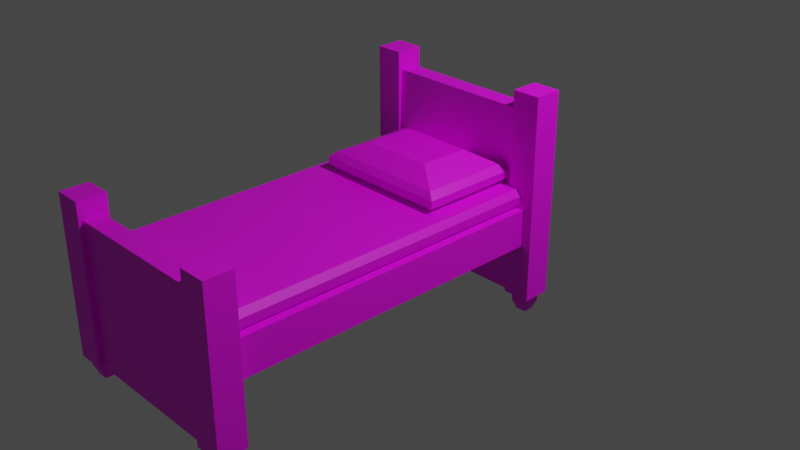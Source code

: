 # Source: multidecor_wooden_bed_with_legs.blend  (saved by Blender 3.0.42; exported with 4.5.12 LTS)
import bpy
from mathutils import Matrix  # noqa: F401  (used for matrix-valued properties, if any)

bpy.ops.wm.read_factory_settings(use_empty=True)
scene = bpy.context.scene
scene.name = 'Scene'

# ---- collections
col_collection = bpy.data.collections.new('Collection'); scene.collection.children.link(col_collection)

# ---- images (referenced by path relative to the original .blend; pixels are not part of the script)
import os
ASSET_DIR = os.environ.get("B2B_ASSET_DIR", "")  # directory of the original .blend (textures are referenced by path, not embedded)
HERE = os.path.dirname(os.path.abspath(__file__))  # packed textures are extracted next to this script under _unpacked/

def load_image(name, relpath, width, height, colorspace="sRGB"):
    """Load a texture the original file referenced (path relative to the .blend, or extracted next to this script)."""
    p = next((c for c in (os.path.join(HERE, relpath), os.path.join(ASSET_DIR, relpath)) if relpath and os.path.exists(c)), "")
    if p:
        img = bpy.data.images.load(p, check_existing=True)
        img.name = name
    else:  # same state as the original file: an image datablock whose file is absent (Cycles renders it pink)
        img = bpy.data.images.new(name, width, height)
        img.source = "FILE"
        img.filepath = "//" + (relpath or name)
    img.colorspace_settings.name = colorspace
    return img
img_multidecor_wood_png = load_image('multidecor_wood.png', 'multidecor_wood.png', 1024, 1024, 'sRGB')
img_multidecor_wool_material_png = load_image('multidecor_wool_material.png', 'multidecor_wool_material.png', 1024, 1024, 'sRGB')
img_multidecor_wooden_bed_legs_png = load_image('multidecor_wooden_bed_legs.png', 'multidecor_wooden_bed_legs.png', 1024, 1024, 'sRGB')

# ---- materials (node trees are filled in below, after node groups)
mat_wood = bpy.data.materials.new('wood')
mat_wood.use_transparent_shadow = False
mat_wool = bpy.data.materials.new('wool')
mat_wool.use_transparent_shadow = False
mat_legs = bpy.data.materials.new('legs')
mat_legs.use_transparent_shadow = False

# ---- material node trees
mat_wood.use_nodes = True; mat_wood.node_tree.nodes.clear()
_N = mat_wood.node_tree.nodes; _L = mat_wood.node_tree.links
n0 = _N.new('ShaderNodeBsdfPrincipled'); n0.name = 'Principled BSDF'; n0.location = (10, 300)
n0.distribution = 'GGX'
n0.subsurface_method = 'RANDOM_WALK_SKIN'
n0.inputs[3].default_value = 1.45
n0.inputs[27].default_value = (0.0, 0.0, 0.0, 1.0)
n0.inputs[28].default_value = 1.0
n1 = _N.new('ShaderNodeOutputMaterial'); n1.name = 'Material Output'; n1.location = (300, 300)
n2 = _N.new('ShaderNodeTexImage'); n2.name = 'Image Texture'; n2.location = (-280, 280)
n2.image = img_multidecor_wood_png
n2.interpolation = 'Closest'
_L.new(n0.outputs[0], n1.inputs[0])
_L.new(n2.outputs[0], n0.inputs[0])
n1.is_active_output = True
mat_wool.use_nodes = True; mat_wool.node_tree.nodes.clear()
_N = mat_wool.node_tree.nodes; _L = mat_wool.node_tree.links
n0 = _N.new('ShaderNodeBsdfPrincipled'); n0.name = 'Principled BSDF'; n0.location = (10, 300)
n0.distribution = 'GGX'
n0.subsurface_method = 'RANDOM_WALK_SKIN'
n0.inputs[3].default_value = 1.45
n0.inputs[27].default_value = (0.0, 0.0, 0.0, 1.0)
n0.inputs[28].default_value = 1.0
n1 = _N.new('ShaderNodeOutputMaterial'); n1.name = 'Material Output'; n1.location = (300, 300)
n2 = _N.new('ShaderNodeTexImage'); n2.name = 'Image Texture'; n2.location = (-280, 280)
n2.image = img_multidecor_wool_material_png
n2.interpolation = 'Closest'
_L.new(n0.outputs[0], n1.inputs[0])
_L.new(n2.outputs[0], n0.inputs[0])
n1.is_active_output = True
mat_legs.use_nodes = True; mat_legs.node_tree.nodes.clear()
_N = mat_legs.node_tree.nodes; _L = mat_legs.node_tree.links
n0 = _N.new('ShaderNodeBsdfPrincipled'); n0.name = 'Principled BSDF'; n0.location = (10, 300)
n0.distribution = 'GGX'
n0.subsurface_method = 'RANDOM_WALK_SKIN'
n0.inputs[3].default_value = 1.45
n0.inputs[27].default_value = (0.0, 0.0, 0.0, 1.0)
n0.inputs[28].default_value = 1.0
n1 = _N.new('ShaderNodeOutputMaterial'); n1.name = 'Material Output'; n1.location = (300, 300)
n2 = _N.new('ShaderNodeTexImage'); n2.name = 'Image Texture'; n2.location = (-280, 280)
n2.image = img_multidecor_wooden_bed_legs_png
_L.new(n0.outputs[0], n1.inputs[0])
_L.new(n2.outputs[0], n0.inputs[0])
n1.is_active_output = True

# ---- world
world_world = bpy.data.worlds.new('World'); scene.world = world_world
world_world.use_nodes = True; world_world.node_tree.nodes.clear()
_N = world_world.node_tree.nodes; _L = world_world.node_tree.links
n0 = _N.new('ShaderNodeOutputWorld'); n0.name = 'World Output'; n0.location = (300, 300)
n1 = _N.new('ShaderNodeBackground'); n1.name = 'Background'; n1.location = (10, 300)
n1.inputs[0].default_value = (0.05088, 0.05088, 0.05088, 1.0)
_L.new(n1.outputs[0], n0.inputs[0])
n0.is_active_output = True
world_world.color = (0.05088, 0.05088, 0.05088)
world_world.use_sun_shadow = False
world_world.sun_shadow_jitter_overblur = 0.0

# ---- cameras
cam_camera = bpy.data.cameras.new('Camera')
cam_camera.clip_end = 100.0
cam_camera.ortho_scale = 7.314

# ---- lights
light_light = bpy.data.lights.new('Light', 'POINT')
light_light.transmission_factor = 0.0
light_light.energy = 1000.0
light_light.shadow_soft_size = 0.1
light_light.shadow_maximum_resolution = 0.006
light_light.use_absolute_resolution = True

# ---- meshes
me_cube = bpy.data.meshes.new('Cube')
me_cube.from_pydata([(1.0, 0.8, 0.2), (1.0, 0.8, -0.2), (1.0, -2.8, 0.2), (1.0, -2.8, -0.2), (-1.0, 0.8, 0.2), (-1.0, 0.8, -0.2), (-1.0, -2.8, 0.2), (-1.0, -2.8, -0.2), (0.8, 1.0, -0.8), (0.8, 1.0, 1.2), (0.8, 0.8, -0.8), (0.8, 0.8, 1.2), (-1.1, -2.75, 0.9), (-1.1, -2.75, -0.8), (-1.1, -3.05, 0.9), (-1.1, -3.05, -0.8), (-1.1, 1.05, -0.8), (-1.1, 1.05, 1.4), (0.8, -2.8, 0.7), (0.8, -2.8, -0.8), (-1.1, 0.75, -0.8), (-1.1, 0.75, 1.4), (0.8, -3.0, 0.7), (0.8, -3.0, -0.8), (-0.8, -2.8, 0.7), (-0.8, -2.8, -0.8), (-0.8, -3.0, 0.7), (-0.8, -3.0, -0.8), (-0.9, 0.8, 0.2), (-0.9, -2.8, 0.2), (0.9, -2.8, 0.4), (-0.9, -2.8, 0.4), (0.9, 0.8, 0.4), (-0.9, 0.8, 0.4), (-0.95, -2.8, 0.2667), (-0.95, -2.8, 0.3333), (-0.95, 0.8, 0.3333), (-0.95, 0.8, 0.2667), (-0.8, -3.05, -0.8), (-0.8, -3.05, 0.9), (-0.8, -2.75, -0.8), (-0.8, -2.75, 0.9), (-0.8, 0.8, 1.2), (-0.8, 0.8, -0.8), (-0.8, 1.0, 1.2), (-0.8, 1.0, -0.8), (-0.8, 1.05, -0.8), (-0.8, 1.05, 1.4), (-0.8, 0.75, -0.8), (-0.8, 0.75, 1.4), (-1.006, -2.956, -1.0), (-1.043, -2.993, -0.8), (-1.006, -2.844, -1.0), (-1.043, -2.807, -0.8), (-0.8936, -2.956, -1.0), (-0.8569, -2.993, -0.8), (-0.8936, -2.844, -1.0), (-0.8569, -2.807, -0.8), (-1.043, -2.993, -0.9), (-1.043, -2.807, -0.9), (-0.8569, -2.807, -0.9), (-0.8569, -2.993, -0.9), (-1.006, 0.9564, -1.0), (-1.043, 0.9931, -0.8), (-1.006, 0.8436, -1.0), (-1.043, 0.8069, -0.8), (-0.8936, 0.9564, -1.0), (-0.8569, 0.9931, -0.8), (-0.8936, 0.8436, -1.0), (-0.8569, 0.8069, -0.8), (-1.043, 0.9931, -0.9), (-1.043, 0.8069, -0.9), (-0.8569, 0.8069, -0.9), (-0.8569, 0.9931, -0.9), (0.6712, -0.233, 0.4), (-0.6712, -0.233, 0.4), (0.6712, 0.7181, 0.4), (-0.6712, 0.7181, 0.4), (0.6712, -0.233, 0.6), (-0.6712, -0.233, 0.6), (0.6712, 0.7181, 0.6), (-0.6712, 0.7181, 0.6), (0.2483, -0.233, 0.4), (-0.2483, -0.233, 0.4), (0.6712, 0.4185, 0.4), (0.6712, 0.06666, 0.4), (-0.6712, 0.06666, 0.4), (-0.6712, 0.4185, 0.4), (-0.2237, 0.7181, 0.4), (0.2237, 0.7181, 0.4), (0.2483, -0.233, 0.6), (-0.2483, -0.233, 0.6), (0.6712, 0.4185, 0.6), (0.6712, 0.06666, 0.6), (-0.6712, 0.06666, 0.6), (-0.6712, 0.4185, 0.6), (-0.2483, 0.7181, 0.6), (0.2483, 0.7181, 0.6), (-0.7449, 0.7703, 0.463), (-0.7449, 0.7703, 0.537), (0.7449, 0.7703, 0.537), (0.7449, 0.7703, 0.463), (0.7449, -0.2851, 0.537), (0.7449, -0.2851, 0.463), (-0.7449, -0.2851, 0.463), (-0.7449, -0.2851, 0.537), (-0.2483, -0.2851, 0.463), (-0.2483, -0.2851, 0.537), (0.2483, -0.2851, 0.463), (0.2483, -0.2851, 0.537), (-0.7449, 0.4185, 0.463), (-0.7449, 0.4185, 0.537), (-0.7449, 0.06666, 0.463), (-0.7449, 0.06666, 0.537), (0.7449, 0.06666, 0.463), (0.7449, 0.06666, 0.537), (0.7449, 0.4185, 0.463), (0.7449, 0.4185, 0.537), (0.2483, 0.7703, 0.463), (0.2483, 0.7703, 0.537), (-0.2483, 0.7703, 0.463), (-0.2483, 0.7703, 0.537), (0.3845, 0.515, 0.7289), (0.3845, -0.02985, 0.7289), (-0.3845, 0.515, 0.7289), (-0.3845, -0.02985, 0.7289), (1.1, -2.75, 0.9), (1.1, -2.75, -0.8), (1.1, -3.05, 0.9), (1.1, -3.05, -0.8), (0.8, -3.05, -0.8), (0.8, -3.05, 0.9), (0.8, -2.75, -0.8), (0.8, -2.75, 0.9), (1.006, -2.956, -1.0), (1.043, -2.993, -0.8), (1.006, -2.844, -1.0), (1.043, -2.807, -0.8), (0.8936, -2.956, -1.0), (0.8569, -2.993, -0.8), (0.8936, -2.844, -1.0), (0.8569, -2.807, -0.8), (1.043, -2.993, -0.9), (1.043, -2.807, -0.9), (0.8569, -2.807, -0.9), (0.8569, -2.993, -0.9), (1.1, 1.05, -0.8), (1.1, 1.05, 1.4), (1.1, 0.75, -0.8), (1.1, 0.75, 1.4), (0.8, 1.05, -0.8), (0.8, 1.05, 1.4), (0.8, 0.75, -0.8), (0.8, 0.75, 1.4), (1.006, 0.9564, -1.0), (1.043, 0.9931, -0.8), (1.006, 0.8436, -1.0), (1.043, 0.8069, -0.8), (0.8936, 0.9564, -1.0), (0.8569, 0.9931, -0.8), (0.8936, 0.8436, -1.0), (0.8569, 0.8069, -0.8), (1.043, 0.9931, -0.9), (1.043, 0.8069, -0.9), (0.8569, 0.8069, -0.9), (0.8569, 0.9931, -0.9), (0.9, 0.8, 0.2), (0.9, -2.8, 0.2), (0.95, -2.8, 0.2667), (0.95, -2.8, 0.3333), (0.95, 0.8, 0.3333), (0.95, 0.8, 0.2667)], [], [(0, 4, 6, 2), (7, 6, 4, 5), (5, 1, 3, 7), (1, 0, 2, 3), (8, 9, 44, 45), (43, 10, 8, 45), (11, 42, 44, 9), (16, 17, 21, 20), (20, 21, 49, 48), (41, 12, 14, 39), (13, 40, 38, 15), (38, 39, 14, 15), (40, 41, 39, 38), (48, 49, 47, 46), (13, 12, 41, 40), (46, 47, 17, 16), (15, 14, 12, 13), (20, 48, 46, 16), (18, 24, 26, 22), (25, 19, 23, 27), (49, 21, 17, 47), (23, 22, 26, 27), (25, 24, 18, 19), (32, 33, 31, 30), (36, 35, 31, 33), (28, 29, 34, 37), (37, 34, 35, 36), (43, 42, 11, 10), (58, 51, 53, 59), (59, 53, 57, 60), (60, 57, 55, 61), (61, 55, 51, 58), (52, 56, 54, 50), (54, 61, 58, 50), (56, 60, 61, 54), (52, 59, 60, 56), (50, 58, 59, 52), (70, 63, 65, 71), (71, 65, 69, 72), (72, 69, 67, 73), (73, 67, 63, 70), (64, 68, 66, 62), (66, 73, 70, 62), (68, 72, 73, 66), (64, 71, 72, 68), (62, 70, 71, 64), (125, 94, 79), (121, 99, 81, 96), (117, 100, 80, 92), (113, 105, 79, 94), (109, 102, 78, 90), (105, 107, 91, 79), (107, 109, 90, 91), (75, 83, 106, 104), (104, 106, 107, 105), (83, 82, 108, 106), (106, 108, 109, 107), (82, 74, 103, 108), (108, 103, 102, 109), (99, 111, 95, 81), (111, 113, 94, 95), (77, 87, 110, 98), (98, 110, 111, 99), (87, 86, 112, 110), (110, 112, 113, 111), (86, 75, 104, 112), (112, 104, 105, 113), (102, 115, 93, 78), (115, 117, 92, 93), (74, 85, 114, 103), (103, 114, 115, 102), (85, 84, 116, 114), (114, 116, 117, 115), (84, 76, 101, 116), (116, 101, 100, 117), (100, 119, 97, 80), (119, 121, 96, 97), (76, 89, 118, 101), (101, 118, 119, 100), (89, 88, 120, 118), (118, 120, 121, 119), (88, 77, 98, 120), (120, 98, 99, 121), (93, 123, 78), (123, 125, 91, 90), (80, 122, 92), (92, 122, 123, 93), (97, 96, 124, 122), (122, 124, 125, 123), (96, 81, 124), (124, 95, 94, 125), (79, 91, 125), (124, 81, 95), (78, 123, 90), (122, 80, 97), (133, 126, 128, 131), (127, 132, 130, 129), (130, 131, 128, 129), (132, 133, 131, 130), (127, 126, 133, 132), (129, 128, 126, 127), (142, 135, 137, 143), (143, 137, 141, 144), (144, 141, 139, 145), (145, 139, 135, 142), (136, 140, 138, 134), (138, 145, 142, 134), (140, 144, 145, 138), (136, 143, 144, 140), (134, 142, 143, 136), (146, 147, 149, 148), (148, 149, 153, 152), (152, 153, 151, 150), (150, 151, 147, 146), (148, 152, 150, 146), (153, 149, 147, 151), (162, 155, 157, 163), (163, 157, 161, 164), (164, 161, 159, 165), (165, 159, 155, 162), (156, 160, 158, 154), (158, 165, 162, 154), (160, 164, 165, 158), (156, 163, 164, 160), (154, 162, 163, 156), (170, 169, 30, 32), (166, 167, 168, 171), (171, 168, 169, 170)])
me_cube.polygons.foreach_set('material_index', [0, 0, 0, 0, 0, 0, 0, 0, 0, 0, 0, 0, 0, 0, 0, 0, 0, 0, 0, 0, 0, 0, 0, 1, 1, 1, 1, 0, 2, 2, 2, 2, 2, 2, 2, 2, 2, 2, 2, 2, 2, 2, 2, 2, 2, 2, 1, 1, 1, 1, 1, 1, 1, 1, 1, 1, 1, 1, 1, 1, 1, 1, 1, 1, 1, 1, 1, 1, 1, 1, 1, 1, 1, 1, 1, 1, 1, 1, 1, 1, 1, 1, 1, 1, 1, 1, 1, 1, 1, 1, 1, 1, 1, 1, 1, 0, 0, 0, 0, 0, 0, 2, 2, 2, 2, 2, 2, 2, 2, 2, 0, 0, 0, 0, 0, 0, 2, 2, 2, 2, 2, 2, 2, 2, 2, 1, 1, 1])
_uv = me_cube.uv_layers.new(name='UVMap')
_uv.uv.foreach_set('vector', [0.4732, 0.0002376, 0.4732, 0.263, 0.0002376, 0.263, 0.0002376, 0.0002377, 0.0002376, 0.3156, 0.0002376, 0.263, 0.4732, 0.263, 0.4732, 0.3156, 0.4732, 0.3156, 0.4732, 0.5784, 0.0002376, 0.5784, 0.0002376, 0.3156, 0.4732, 0.5784, 0.4732, 0.6309, 0.0002376, 0.6309, 0.0002376, 0.5784, 0.5526, 0.3944, 0.2898, 0.3944, 0.2898, 0.1842, 0.5526, 0.1842, 0.5788, 0.1842, 0.5788, 0.3944, 0.5526, 0.3944, 0.5526, 0.1842, 0.8416, 0.3944, 0.8416, 0.1842, 0.8679, 0.1842, 0.8679, 0.3944, 0.8027, 0.408, 0.8027, 0.6971, 0.7633, 0.6971, 0.7633, 0.408, 0.7633, 0.408, 0.7633, 0.6971, 0.7238, 0.6971, 0.7238, 0.408, 0.03965, 0.8815, 0.03965, 0.9209, 0.0002376, 0.9209, 0.0002376, 0.8815, 0.263, 0.9209, 0.263, 0.8815, 0.3024, 0.8815, 0.3024, 0.9209, 0.263, 0.9998, 0.03965, 0.9998, 0.03965, 0.9603, 0.263, 0.9603, 0.263, 0.8815, 0.03965, 0.8815, 0.03965, 0.8421, 0.263, 0.8421, 0.7238, 0.408, 0.7238, 0.6971, 0.6844, 0.6971, 0.6844, 0.408, 0.263, 0.9209, 0.03965, 0.9209, 0.03965, 0.8815, 0.263, 0.8815, 0.8421, 0.408, 0.8421, 0.6971, 0.8027, 0.6971, 0.8027, 0.408, 0.263, 0.9603, 0.03965, 0.9603, 0.03965, 0.9209, 0.263, 0.9209, 0.7633, 0.408, 0.7238, 0.408, 0.7238, 0.3686, 0.7633, 0.3686, 0.4207, 0.8416, 0.4207, 0.6314, 0.447, 0.6314, 0.447, 0.8416, 0.2236, 0.6314, 0.2236, 0.8416, 0.1973, 0.8416, 0.1973, 0.6314, 0.8421, 0.7365, 0.8027, 0.7365, 0.8027, 0.6971, 0.8421, 0.6971, 0.1973, 0.8416, 0.0002376, 0.8416, 0.0002376, 0.6314, 0.1973, 0.6314, 0.2236, 0.6314, 0.4207, 0.6314, 0.4207, 0.8416, 0.2236, 0.8416, 0.8134, 0.72, 0.4534, 0.72, 0.4534, 0.0001455, 0.8134, 0.0001456, 0.4367, 0.72, 0.4367, 0.0001455, 0.4534, 0.0001455, 0.4534, 0.72, 0.4068, 0.72, 0.4068, 0.0001456, 0.4234, 0.0001456, 0.4234, 0.72, 0.4234, 0.72, 0.4234, 0.0001456, 0.4367, 0.0001455, 0.4367, 0.72, 0.5788, 0.1842, 0.8416, 0.1842, 0.8416, 0.3944, 0.5788, 0.3944, 0.438, 0.2666, 0.438, 0.3449, 0.2924, 0.3449, 0.2924, 0.2666, 0.2924, 0.2666, 0.2924, 0.3449, 0.1468, 0.3449, 0.1468, 0.2666, 0.1468, 0.2666, 0.1468, 0.3449, 0.001256, 0.3449, 0.001256, 0.2666, 0.5836, 0.2666, 0.5836, 0.3449, 0.438, 0.3449, 0.438, 0.2666, 0.2637, 0.1833, 0.1755, 0.1833, 0.1755, 0.09516, 0.2637, 0.09516, 0.5549, 0.1833, 0.5836, 0.2666, 0.438, 0.2666, 0.4667, 0.1833, 0.1181, 0.1833, 0.1468, 0.2666, 0.001256, 0.2666, 0.02996, 0.1833, 0.2637, 0.1833, 0.2924, 0.2666, 0.1468, 0.2666, 0.1755, 0.1833, 0.4093, 0.1833, 0.438, 0.2666, 0.2924, 0.2666, 0.3211, 0.1833, 0.438, 0.2666, 0.438, 0.3449, 0.2924, 0.3449, 0.2924, 0.2666, 0.2924, 0.2666, 0.2924, 0.3449, 0.1468, 0.3449, 0.1468, 0.2666, 0.1468, 0.2666, 0.1468, 0.3449, 0.001256, 0.3449, 0.001256, 0.2666, 0.5836, 0.2666, 0.5836, 0.3449, 0.438, 0.3449, 0.438, 0.2666, 0.2637, 0.1833, 0.1755, 0.1833, 0.1755, 0.09516, 0.2637, 0.09516, 0.5549, 0.1833, 0.5836, 0.2666, 0.438, 0.2666, 0.4667, 0.1833, 0.1181, 0.1833, 0.1468, 0.2666, 0.001256, 0.2666, 0.02996, 0.1833, 0.2637, 0.1833, 0.2924, 0.2666, 0.1468, 0.2666, 0.1755, 0.1833, 0.4093, 0.1833, 0.438, 0.2666, 0.2924, 0.2666, 0.3211, 0.1833, 0.04826, 0.937, 0.06755, 0.9999, 0.007639, 0.9999, 0.8448, 0.3977, 0.8448, 0.2983, 0.8612, 0.3131, 0.8612, 0.3977, 0.8808, 0.1408, 0.8808, 0.2112, 0.8615, 0.2008, 0.8615, 0.1408, 0.8478, 0.6669, 0.8478, 0.5966, 0.8672, 0.607, 0.8672, 0.6669, 0.83, 0.1988, 0.83, 0.2981, 0.8137, 0.2833, 0.8137, 0.1988, 0.83, 0.0001455, 0.83, 0.09945, 0.8137, 0.09945, 0.8137, 0.01487, 0.83, 0.09945, 0.83, 0.1988, 0.8137, 0.1988, 0.8137, 0.09945, 0.8612, 0.01487, 0.8612, 0.09945, 0.8448, 0.09945, 0.8448, 0.0001455, 0.8448, 0.0001455, 0.8448, 0.09945, 0.83, 0.09945, 0.83, 0.0001455, 0.8612, 0.09945, 0.8612, 0.1988, 0.8448, 0.1988, 0.8448, 0.09945, 0.8448, 0.09945, 0.8448, 0.1988, 0.83, 0.1988, 0.83, 0.09945, 0.8612, 0.1988, 0.8612, 0.2833, 0.8448, 0.2981, 0.8448, 0.1988, 0.8448, 0.1988, 0.8448, 0.2981, 0.83, 0.2981, 0.83, 0.1988, 0.8478, 0.8076, 0.8478, 0.7373, 0.8672, 0.7373, 0.8672, 0.7972, 0.8478, 0.7373, 0.8478, 0.6669, 0.8672, 0.6669, 0.8672, 0.7373, 0.8137, 0.7972, 0.8137, 0.7373, 0.833, 0.7373, 0.833, 0.8076, 0.833, 0.8076, 0.833, 0.7373, 0.8478, 0.7373, 0.8478, 0.8076, 0.8137, 0.7373, 0.8137, 0.6669, 0.833, 0.6669, 0.833, 0.7373, 0.833, 0.7373, 0.833, 0.6669, 0.8478, 0.6669, 0.8478, 0.7373, 0.8137, 0.6669, 0.8137, 0.607, 0.833, 0.5966, 0.833, 0.6669, 0.833, 0.6669, 0.833, 0.5966, 0.8478, 0.5966, 0.8478, 0.6669, 0.8808, 0.0001455, 0.8808, 0.0705, 0.8615, 0.0705, 0.8615, 0.01058, 0.8808, 0.0705, 0.8808, 0.1408, 0.8615, 0.1408, 0.8615, 0.0705, 0.915, 0.01058, 0.915, 0.0705, 0.8956, 0.0705, 0.8956, 0.0001455, 0.8956, 0.0001455, 0.8956, 0.0705, 0.8808, 0.0705, 0.8808, 0.0001455, 0.915, 0.0705, 0.915, 0.1408, 0.8956, 0.1408, 0.8956, 0.0705, 0.8956, 0.0705, 0.8956, 0.1408, 0.8808, 0.1408, 0.8808, 0.0705, 0.915, 0.1408, 0.915, 0.2008, 0.8956, 0.2112, 0.8956, 0.1408, 0.8956, 0.1408, 0.8956, 0.2112, 0.8808, 0.2112, 0.8808, 0.1408, 0.8448, 0.5963, 0.8448, 0.497, 0.8612, 0.497, 0.8612, 0.5815, 0.8448, 0.497, 0.8448, 0.3977, 0.8612, 0.3977, 0.8612, 0.497, 0.8137, 0.5815, 0.8137, 0.492, 0.83, 0.497, 0.83, 0.5963, 0.83, 0.5963, 0.83, 0.497, 0.8448, 0.497, 0.8448, 0.5963, 0.8137, 0.492, 0.8137, 0.4026, 0.83, 0.3977, 0.83, 0.497, 0.83, 0.497, 0.83, 0.3977, 0.8448, 0.3977, 0.8448, 0.497, 0.8137, 0.4026, 0.8137, 0.3131, 0.83, 0.2983, 0.83, 0.3977, 0.83, 0.3977, 0.83, 0.2983, 0.8448, 0.2983, 0.8448, 0.3977, 0.06755, 0.7203, 0.04826, 0.7832, 0.007639, 0.7203, 0.04826, 0.7832, 0.04826, 0.937, 0.0001455, 0.9097, 0.0001455, 0.8104, 0.1978, 0.7203, 0.1572, 0.7832, 0.1379, 0.7203, 0.1379, 0.7203, 0.1572, 0.7832, 0.04826, 0.7832, 0.06755, 0.7203, 0.2053, 0.8104, 0.2053, 0.9097, 0.1572, 0.937, 0.1572, 0.7832, 0.1572, 0.7832, 0.1572, 0.937, 0.04826, 0.937, 0.04826, 0.7832, 0.2053, 0.9097, 0.2053, 0.9943, 0.1572, 0.937, 0.1572, 0.937, 0.1379, 0.9999, 0.06755, 0.9999, 0.04826, 0.937, 0.0001456, 0.9943, 0.0001455, 0.9097, 0.04826, 0.937, 0.1572, 0.937, 0.1978, 0.9999, 0.1379, 0.9999, 0.0001455, 0.7259, 0.04826, 0.7832, 0.0001455, 0.8104, 0.1572, 0.7832, 0.2053, 0.7259, 0.2053, 0.8104, 0.03965, 0.8815, 0.03965, 0.9209, 0.0002376, 0.9209, 0.0002376, 0.8815, 0.263, 0.9209, 0.263, 0.8815, 0.3024, 0.8815, 0.3024, 0.9209, 0.263, 0.9998, 0.03965, 0.9998, 0.03965, 0.9603, 0.263, 0.9603, 0.263, 0.8815, 0.03965, 0.8815, 0.03965, 0.8421, 0.263, 0.8421, 0.263, 0.9209, 0.03965, 0.9209, 0.03965, 0.8815, 0.263, 0.8815, 0.263, 0.9603, 0.03965, 0.9603, 0.03965, 0.9209, 0.263, 0.9209, 0.438, 0.2666, 0.438, 0.3449, 0.2924, 0.3449, 0.2924, 0.2666, 0.2924, 0.2666, 0.2924, 0.3449, 0.1468, 0.3449, 0.1468, 0.2666, 0.1468, 0.2666, 0.1468, 0.3449, 0.001256, 0.3449, 0.001256, 0.2666, 0.5836, 0.2666, 0.5836, 0.3449, 0.438, 0.3449, 0.438, 0.2666, 0.2637, 0.1833, 0.1755, 0.1833, 0.1755, 0.09516, 0.2637, 0.09516, 0.5549, 0.1833, 0.5836, 0.2666, 0.438, 0.2666, 0.4667, 0.1833, 0.1181, 0.1833, 0.1468, 0.2666, 0.001256, 0.2666, 0.02996, 0.1833, 0.2637, 0.1833, 0.2924, 0.2666, 0.1468, 0.2666, 0.1755, 0.1833, 0.4093, 0.1833, 0.438, 0.2666, 0.2924, 0.2666, 0.3211, 0.1833, 0.8027, 0.408, 0.8027, 0.6971, 0.7633, 0.6971, 0.7633, 0.408, 0.7633, 0.408, 0.7633, 0.6971, 0.7238, 0.6971, 0.7238, 0.408, 0.7238, 0.408, 0.7238, 0.6971, 0.6844, 0.6971, 0.6844, 0.408, 0.8421, 0.408, 0.8421, 0.6971, 0.8027, 0.6971, 0.8027, 0.408, 0.7633, 0.408, 0.7238, 0.408, 0.7238, 0.3686, 0.7633, 0.3686, 0.8421, 0.7365, 0.8027, 0.7365, 0.8027, 0.6971, 0.8421, 0.6971, 0.438, 0.2666, 0.438, 0.3449, 0.2924, 0.3449, 0.2924, 0.2666, 0.2924, 0.2666, 0.2924, 0.3449, 0.1468, 0.3449, 0.1468, 0.2666, 0.1468, 0.2666, 0.1468, 0.3449, 0.001256, 0.3449, 0.001256, 0.2666, 0.5836, 0.2666, 0.5836, 0.3449, 0.438, 0.3449, 0.438, 0.2666, 0.2637, 0.1833, 0.1755, 0.1833, 0.1755, 0.09516, 0.2637, 0.09516, 0.5549, 0.1833, 0.5836, 0.2666, 0.438, 0.2666, 0.4667, 0.1833, 0.1181, 0.1833, 0.1468, 0.2666, 0.001256, 0.2666, 0.02996, 0.1833, 0.2637, 0.1833, 0.2924, 0.2666, 0.1468, 0.2666, 0.1755, 0.1833, 0.4093, 0.1833, 0.438, 0.2666, 0.2924, 0.2666, 0.3211, 0.1833, 0.4367, 0.72, 0.4367, 0.0001455, 0.4534, 0.0001455, 0.4534, 0.72, 0.4068, 0.72, 0.4068, 0.0001456, 0.4234, 0.0001456, 0.4234, 0.72, 0.4234, 0.72, 0.4234, 0.0001456, 0.4367, 0.0001455, 0.4367, 0.72])
me_cube.materials.append(mat_wood)
me_cube.materials.append(mat_wool)
me_cube.materials.append(mat_legs)
me_cube.use_remesh_preserve_volume = False
me_cube.use_remesh_preserve_attributes = False
me_cube.use_mirror_vertex_groups = False
me_cube.update()

# ---- objects
ob_cube = bpy.data.objects.new('Cube', me_cube)
ob_light = bpy.data.objects.new('Light', light_light)
ob_camera = bpy.data.objects.new('Camera', cam_camera)

# ---- transforms, parenting, visibility, modifiers, constraints
ob_cube.location = (0.0, 0.0, 0.0)
ob_cube.lock_rotations_4d = False
ob_cube.empty_display_type = 'ARROWS'
ob_cube.lineart.crease_threshold = 0.0
ob_light.location = (4.076, 1.005, 5.904)
ob_light.rotation_euler = (0.6503, 0.05522, 1.866)
ob_light.lock_rotations_4d = False
ob_light.empty_display_type = 'ARROWS'
ob_light.color = (0.0, 0.0, 0.0, 0.0)
ob_light.lineart.crease_threshold = 0.0
ob_camera.location = (7.359, -6.926, 4.958)
ob_camera.rotation_euler = (1.109, 0.0, 0.8149)
ob_camera.lock_rotations_4d = False
ob_camera.empty_display_type = 'ARROWS'
ob_camera.color = (0.0, 0.0, 0.0, 0.0)
ob_camera.display_type = 'WIRE'
ob_camera.lineart.crease_threshold = 0.0

# ---- collection membership
col_collection.objects.link(ob_cube)
col_collection.objects.link(ob_light)
col_collection.objects.link(ob_camera)

# ---- scene / render settings (as saved in the file)
scene.camera = ob_camera
scene.frame_start = 1; scene.frame_end = 250; scene.frame_set(18)
scene.render.engine = 'BLENDER_EEVEE_NEXT'
scene.cycles.sampling_pattern = 'TABULATED_SOBOL'
scene.cycles.use_light_tree = False
scene.view_settings.view_transform = 'Filmic'
bpy.context.view_layer.update()
